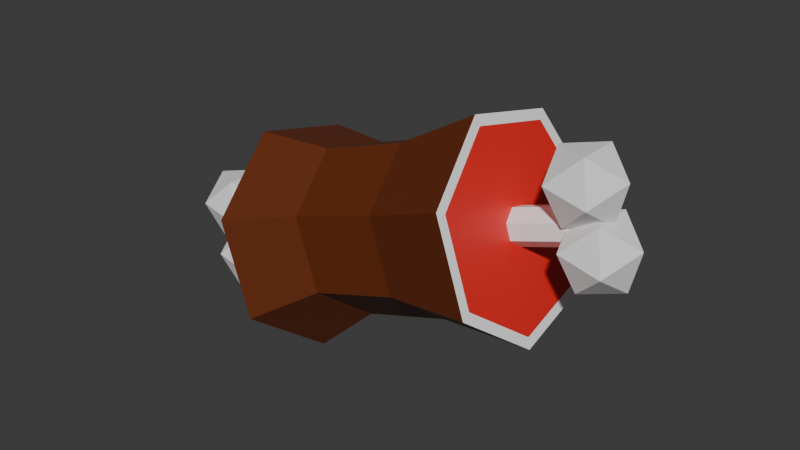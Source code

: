 # Source: BigMeat.blend  (saved by Blender 4.4.32; exported with 4.5.12 LTS)
import bpy
from mathutils import Matrix  # noqa: F401  (used for matrix-valued properties, if any)

bpy.ops.wm.read_factory_settings(use_empty=True)
scene = bpy.context.scene
scene.name = 'Scene'

# ---- collections
col_collection = bpy.data.collections.new('Collection'); scene.collection.children.link(col_collection)

# ---- materials (node trees are filled in below, after node groups)
mat_material_002 = bpy.data.materials.new('Material.002')
mat_material_001 = bpy.data.materials.new('Material.001')
mat_material_003 = bpy.data.materials.new('Material.003')

# ---- material node trees
mat_material_002.use_nodes = True; mat_material_002.node_tree.nodes.clear()
_N = mat_material_002.node_tree.nodes; _L = mat_material_002.node_tree.links
n0 = _N.new('ShaderNodeBsdfPrincipled'); n0.name = 'Principled BSDF'; n0.location = (10, 300)
n0.inputs[0].default_value = (0.1364, 0.02708, 0.004835, 1.0)
n1 = _N.new('ShaderNodeOutputMaterial'); n1.name = 'Material Output'; n1.location = (300, 300)
_L.new(n0.outputs[0], n1.inputs[0])
n1.is_active_output = True
mat_material_001.use_nodes = True; mat_material_001.node_tree.nodes.clear()
_N = mat_material_001.node_tree.nodes; _L = mat_material_001.node_tree.links
n0 = _N.new('ShaderNodeBsdfPrincipled'); n0.name = 'Principled BSDF'; n0.location = (10, 300)
n0.inputs[0].default_value = (1.0, 1.0, 1.0, 1.0)
n1 = _N.new('ShaderNodeOutputMaterial'); n1.name = 'Material Output'; n1.location = (300, 300)
_L.new(n0.outputs[0], n1.inputs[0])
n1.is_active_output = True
mat_material_003.use_nodes = True; mat_material_003.node_tree.nodes.clear()
_N = mat_material_003.node_tree.nodes; _L = mat_material_003.node_tree.links
n0 = _N.new('ShaderNodeBsdfPrincipled'); n0.name = 'Principled BSDF'; n0.location = (10, 300)
n0.inputs[0].default_value = (0.8004, 0.02199, 0.0194, 1.0)
n1 = _N.new('ShaderNodeOutputMaterial'); n1.name = 'Material Output'; n1.location = (300, 300)
_L.new(n0.outputs[0], n1.inputs[0])
n1.is_active_output = True

# ---- world
world_world = bpy.data.worlds.new('World'); scene.world = world_world
world_world.use_nodes = True; world_world.node_tree.nodes.clear()
_N = world_world.node_tree.nodes; _L = world_world.node_tree.links
n0 = _N.new('ShaderNodeOutputWorld'); n0.name = 'World Output'; n0.location = (300, 300)
n1 = _N.new('ShaderNodeBackground'); n1.name = 'Background'; n1.location = (10, 300)
n1.inputs[0].default_value = (0.05088, 0.05088, 0.05088, 1.0)
_L.new(n1.outputs[0], n0.inputs[0])
n0.is_active_output = True
world_world.color = (0.05088, 0.05088, 0.05088)
world_world.sun_shadow_jitter_overblur = 0.0

# ---- meshes
me_circle = bpy.data.meshes.new('Circle')
me_circle.from_pydata([(0.0, 1.0, 0.0), (-0.7818, 0.6235, 0.0), (-0.9749, -0.2225, 0.0), (-0.4339, -0.901, 0.0), (0.4339, -0.901, 0.0), (0.9749, -0.2225, 0.0), (0.7818, 0.6235, 0.0), (0.0, 1.0, 0.3655), (-0.7818, 0.6235, 0.3655), (-0.9749, -0.2225, 0.3655), (-0.4339, -0.901, 0.3655), (0.4339, -0.901, 0.3655), (0.9749, -0.2225, 0.3655), (0.7818, 0.6235, 0.3655), (0.0, 1.0, -0.7136), (-0.7818, 0.6235, -0.7136), (-0.9749, -0.2225, -0.7136), (-0.4339, -0.901, -0.7136), (0.4339, -0.901, -0.7136), (0.9749, -0.2225, -0.7136), (0.7818, 0.6235, -0.7136), (-0.7818, 0.6235, -0.3481), (-0.9749, -0.2225, -0.3481), (-0.9732, 0.7761, 1.457), (-1.859e-09, 1.245, 1.457), (-1.214, -0.277, 1.457), (-0.5401, -1.122, 1.457), (0.5401, -1.122, 1.457), (1.214, -0.277, 1.457), (0.9732, 0.7761, 1.457), (-1.859e-09, 1.245, 1.457), (-0.9732, 0.7761, 1.457), (-1.214, -0.277, 1.457), (-0.5401, -1.122, 1.457), (0.5401, -1.122, 1.457), (1.214, -0.277, 1.457), (0.9732, 0.7761, 1.457), (-0.9816, 0.8206, -1.556), (0.06647, 1.325, -1.556), (-1.24, -0.3135, -1.556), (-0.5152, -1.223, -1.556), (0.6481, -1.223, -1.556), (1.373, -0.3135, -1.556), (1.115, 0.8206, -1.556)], [], [(0, 6, 13, 7), (5, 4, 11, 12), (3, 2, 9, 10), (1, 0, 7, 8), (6, 5, 12, 13), (4, 3, 10, 11), (2, 1, 8, 9), (9, 8, 23, 25), (7, 13, 29, 24), (12, 11, 27, 28), (10, 9, 25, 26), (8, 7, 24, 23), (13, 12, 28, 29), (11, 10, 26, 27), (2, 3, 17, 16), (6, 0, 14, 20), (3, 4, 18, 17), (8, 1, 15, 21), (0, 1, 15, 14), (4, 5, 19, 18), (1, 2, 16, 15), (2, 9, 22, 16), (5, 6, 20, 19), (18, 19, 42, 41), (15, 16, 39, 37), (19, 20, 43, 42), (16, 17, 40, 39), (20, 14, 38, 43), (17, 18, 41, 40), (14, 15, 37, 38), (36, 30, 24, 29), (32, 33, 26, 25), (33, 34, 27, 26), (34, 35, 28, 27), (35, 36, 29, 28), (31, 32, 25, 23), (30, 31, 23, 24)])
_uv = me_circle.uv_layers.new(name='UVMap')
_uv.uv.foreach_set('vector', [0.0, 0.0, 0.0, 0.0, 0.0, 0.0, 0.0, 0.0, 0.0, 0.0, 0.0, 0.0, 0.0, 0.0, 0.0, 0.0, 0.0, 0.0, 0.0, 0.0, 0.0, 0.0, 0.0, 0.0, 0.0, 0.0, 0.0, 0.0, 0.0, 0.0, 0.0, 0.0, 0.0, 0.0, 0.0, 0.0, 0.0, 0.0, 0.0, 0.0, 0.0, 0.0, 0.0, 0.0, 0.0, 0.0, 0.0, 0.0, 0.0, 0.0, 0.0, 0.0, 0.0, 0.0, 0.0, 0.0, 0.0, 0.0, 0.0, 0.0, 0.0, 0.0, 0.0, 0.0, 0.0, 0.0, 0.0, 0.0, 0.0, 0.0, 0.0, 0.0, 0.0, 0.0, 0.0, 0.0, 0.0, 0.0, 0.0, 0.0, 0.0, 0.0, 0.0, 0.0, 0.0, 0.0, 0.0, 0.0, 0.0, 0.0, 0.0, 0.0, 0.0, 0.0, 0.0, 0.0, 0.0, 0.0, 0.0, 0.0, 0.0, 0.0, 0.0, 0.0, 0.0, 0.0, 0.0, 0.0, 0.0, 0.0, 0.0, 0.0, 0.0, 0.0, 0.0, 0.0, 0.0, 0.0, 0.0, 0.0, 0.0, 0.0, 0.0, 0.0, 0.0, 0.0, 0.0, 0.0, 0.0, 0.0, 0.0, 0.0, 0.0, 0.0, 0.0, 0.0, 0.0, 0.0, 0.0, 0.0, 0.0, 0.0, 0.0, 0.0, 0.0, 0.0, 0.0, 0.0, 0.0, 0.0, 0.0, 0.0, 0.0, 0.0, 0.0, 0.0, 0.0, 0.0, 0.0, 0.0, 0.0, 0.0, 0.0, 0.0, 0.0, 0.0, 0.0, 0.0, 0.0, 0.0, 0.0, 0.0, 0.0, 0.0, 0.0, 0.0, 0.0, 0.0, 0.0, 0.0, 0.0, 0.0, 0.0, 0.0, 0.0, 0.0, 0.0, 0.0, 0.0, 0.0, 0.0, 0.0, 0.0, 0.0, 0.0, 0.0, 0.0, 0.0, 0.0, 0.0, 0.0, 0.0, 0.0, 0.0, 0.0, 0.0, 0.0, 0.0, 0.0, 0.0, 0.0, 0.0, 0.0, 0.0, 0.0, 0.0, 0.0, 0.0, 0.0, 0.0, 0.0, 0.0, 0.0, 0.0, 0.0, 0.0, 0.0, 0.0, 0.0, 0.0, 0.0, 0.0, 0.0, 0.0, 0.0, 0.0, 0.0, 0.0, 0.0, 0.0, 0.0, 0.0, 0.0, 0.0, 0.0, 0.0, 0.0, 0.0, 0.0, 0.0, 0.0, 0.0, 0.0, 0.0, 0.0, 0.0, 0.0, 0.0, 0.0, 0.0, 0.0, 0.0, 0.0, 0.0, 0.0, 0.0, 0.0, 0.0, 0.0, 0.0, 0.0, 0.0, 0.0, 0.0, 0.0, 0.0, 0.0, 0.0, 0.0, 0.0, 0.0, 0.0, 0.0, 0.0, 0.0, 0.0, 0.0, 0.0, 0.0, 0.0, 0.0, 0.0, 0.0, 0.0, 0.0, 0.0])
me_circle.materials.append(mat_material_002)
me_circle.update()
me_icosphere = bpy.data.meshes.new('Icosphere')
me_icosphere.from_pydata([(0.0, 0.0, -1.0), (0.7236, -0.5257, -0.4472), (-0.2764, -0.8506, -0.4472), (-0.8944, 0.0, -0.4472), (-0.2764, 0.8506, -0.4472), (0.7236, 0.5257, -0.4472), (0.2764, -0.8506, 0.4472), (-0.7236, -0.5257, 0.4472), (-0.7236, 0.5257, 0.4472), (0.2764, 0.8506, 0.4472), (0.8944, 0.0, 0.4472), (0.0, 0.0, 1.0)], [], [(0, 1, 2), (1, 0, 5), (0, 2, 3), (0, 3, 4), (0, 4, 5), (1, 5, 10), (2, 1, 6), (3, 2, 7), (4, 3, 8), (5, 4, 9), (1, 10, 6), (2, 6, 7), (3, 7, 8), (4, 8, 9), (5, 9, 10), (6, 10, 11), (7, 6, 11), (8, 7, 11), (9, 8, 11), (10, 9, 11)])
_uv = me_icosphere.uv_layers.new(name='UVMap')
_uv.uv.foreach_set('vector', [0.1818, 0.0, 0.2727, 0.1575, 0.09091, 0.1575, 0.2727, 0.1575, 0.3636, 0.0, 0.4545, 0.1575, 0.9091, 0.0, 1.0, 0.1575, 0.8182, 0.1575, 0.7273, 0.0, 0.8182, 0.1575, 0.6364, 0.1575, 0.5455, 0.0, 0.6364, 0.1575, 0.4545, 0.1575, 0.2727, 0.1575, 0.4545, 0.1575, 0.3636, 0.3149, 0.09091, 0.1575, 0.2727, 0.1575, 0.1818, 0.3149, 0.8182, 0.1575, 1.0, 0.1575, 0.9091, 0.3149, 0.6364, 0.1575, 0.8182, 0.1575, 0.7273, 0.3149, 0.4545, 0.1575, 0.6364, 0.1575, 0.5455, 0.3149, 0.2727, 0.1575, 0.3636, 0.3149, 0.1818, 0.3149, 0.09091, 0.1575, 0.1818, 0.3149, 0.0, 0.3149, 0.8182, 0.1575, 0.9091, 0.3149, 0.7273, 0.3149, 0.6364, 0.1575, 0.7273, 0.3149, 0.5455, 0.3149, 0.4545, 0.1575, 0.5455, 0.3149, 0.3636, 0.3149, 0.1818, 0.3149, 0.3636, 0.3149, 0.2727, 0.4724, 0.0, 0.3149, 0.1818, 0.3149, 0.09091, 0.4724, 0.7273, 0.3149, 0.9091, 0.3149, 0.8182, 0.4724, 0.5455, 0.3149, 0.7273, 0.3149, 0.6364, 0.4724, 0.3636, 0.3149, 0.5455, 0.3149, 0.4545, 0.4724])
me_icosphere.update()
me_icosphere_001 = bpy.data.meshes.new('Icosphere.001')
me_icosphere_001.from_pydata([(0.0, 0.0, -1.0), (0.7236, -0.5257, -0.4472), (-0.2764, -0.8506, -0.4472), (-0.8944, 0.0, -0.4472), (-0.2764, 0.8506, -0.4472), (0.7236, 0.5257, -0.4472), (0.2764, -0.8506, 0.4472), (-0.7236, -0.5257, 0.4472), (-0.7236, 0.5257, 0.4472), (0.2764, 0.8506, 0.4472), (0.8944, 0.0, 0.4472), (0.0, 0.0, 1.0)], [], [(0, 1, 2), (1, 0, 5), (0, 2, 3), (0, 3, 4), (0, 4, 5), (1, 5, 10), (2, 1, 6), (3, 2, 7), (4, 3, 8), (5, 4, 9), (1, 10, 6), (2, 6, 7), (3, 7, 8), (4, 8, 9), (5, 9, 10), (6, 10, 11), (7, 6, 11), (8, 7, 11), (9, 8, 11), (10, 9, 11)])
_uv = me_icosphere_001.uv_layers.new(name='UVMap')
_uv.uv.foreach_set('vector', [0.1818, 0.0, 0.2727, 0.1575, 0.09091, 0.1575, 0.2727, 0.1575, 0.3636, 0.0, 0.4545, 0.1575, 0.9091, 0.0, 1.0, 0.1575, 0.8182, 0.1575, 0.7273, 0.0, 0.8182, 0.1575, 0.6364, 0.1575, 0.5455, 0.0, 0.6364, 0.1575, 0.4545, 0.1575, 0.2727, 0.1575, 0.4545, 0.1575, 0.3636, 0.3149, 0.09091, 0.1575, 0.2727, 0.1575, 0.1818, 0.3149, 0.8182, 0.1575, 1.0, 0.1575, 0.9091, 0.3149, 0.6364, 0.1575, 0.8182, 0.1575, 0.7273, 0.3149, 0.4545, 0.1575, 0.6364, 0.1575, 0.5455, 0.3149, 0.2727, 0.1575, 0.3636, 0.3149, 0.1818, 0.3149, 0.09091, 0.1575, 0.1818, 0.3149, 0.0, 0.3149, 0.8182, 0.1575, 0.9091, 0.3149, 0.7273, 0.3149, 0.6364, 0.1575, 0.7273, 0.3149, 0.5455, 0.3149, 0.4545, 0.1575, 0.5455, 0.3149, 0.3636, 0.3149, 0.1818, 0.3149, 0.3636, 0.3149, 0.2727, 0.4724, 0.0, 0.3149, 0.1818, 0.3149, 0.09091, 0.4724, 0.7273, 0.3149, 0.9091, 0.3149, 0.8182, 0.4724, 0.5455, 0.3149, 0.7273, 0.3149, 0.6364, 0.4724, 0.3636, 0.3149, 0.5455, 0.3149, 0.4545, 0.4724])
me_icosphere_001.update()
me_circle_001 = bpy.data.meshes.new('Circle.001')
me_circle_001.from_pydata([(4.978e-08, 0.2115, 1.254), (-0.1654, 0.1319, 1.254), (-0.2062, -0.04707, 1.254), (-0.09179, -0.1906, 1.254), (0.09179, -0.1906, 1.254), (0.2062, -0.04707, 1.254), (0.1654, 0.1319, 1.254), (-2.846e-07, 0.2115, 2.56), (-0.1654, 0.1319, 2.56), (-0.2062, -0.04707, 2.56), (-0.09179, -0.1906, 2.56), (0.09179, -0.1906, 2.56), (0.2062, -0.04707, 2.56), (0.1654, 0.1319, 2.56)], [], [(6, 5, 12, 13), (8, 7, 13, 12, 11, 10, 9), (1, 0, 7, 8), (4, 3, 10, 11), (2, 1, 8, 9), (5, 4, 11, 12), (0, 6, 13, 7), (3, 2, 9, 10)])
_uv = me_circle_001.uv_layers.new(name='UVMap')
_uv.uv.foreach_set('vector', [0.0, 0.0, 0.0, 0.0, 0.0, 0.0, 0.0, 0.0, 0.0, 0.0, 0.0, 0.0, 0.0, 0.0, 0.0, 0.0, 0.0, 0.0, 0.0, 0.0, 0.0, 0.0, 0.0, 0.0, 0.0, 0.0, 0.0, 0.0, 0.0, 0.0, 0.0, 0.0, 0.0, 0.0, 0.0, 0.0, 0.0, 0.0, 0.0, 0.0, 0.0, 0.0, 0.0, 0.0, 0.0, 0.0, 0.0, 0.0, 0.0, 0.0, 0.0, 0.0, 0.0, 0.0, 0.0, 0.0, 0.0, 0.0, 0.0, 0.0, 0.0, 0.0, 0.0, 0.0, 0.0, 0.0, 0.0, 0.0, 0.0, 0.0])
me_circle_001.materials.append(mat_material_001)
me_circle_001.update()
me_circle_002 = bpy.data.meshes.new('Circle.002')
me_circle_002.from_pydata([(0.06647, 0.2154, -1.865), (-0.1138, 0.1286, -1.865), (-0.1584, -0.06649, -1.865), (-0.03359, -0.223, -1.865), (0.1665, -0.223, -1.865), (0.2913, -0.06649, -1.865), (0.2468, 0.1286, -1.865), (-0.1138, 0.1286, -2.887), (0.06647, 0.2154, -2.887), (-0.1584, -0.06649, -2.887), (-0.03359, -0.223, -2.887), (0.1665, -0.223, -2.887), (0.2913, -0.06649, -2.887), (0.2468, 0.1286, -2.887)], [], [(5, 6, 13, 12), (7, 9, 10, 11, 12, 13, 8), (3, 4, 11, 10), (1, 2, 9, 7), (6, 0, 8, 13), (4, 5, 12, 11), (2, 3, 10, 9), (0, 1, 7, 8)])
_uv = me_circle_002.uv_layers.new(name='UVMap')
_uv.uv.foreach_set('vector', [0.0, 0.0, 0.0, 0.0, 0.0, 0.0, 0.0, 0.0, 0.0, 0.0, 0.0, 0.0, 0.0, 0.0, 0.0, 0.0, 0.0, 0.0, 0.0, 0.0, 0.0, 0.0, 0.0, 0.0, 0.0, 0.0, 0.0, 0.0, 0.0, 0.0, 0.0, 0.0, 0.0, 0.0, 0.0, 0.0, 0.0, 0.0, 0.0, 0.0, 0.0, 0.0, 0.0, 0.0, 0.0, 0.0, 0.0, 0.0, 0.0, 0.0, 0.0, 0.0, 0.0, 0.0, 0.0, 0.0, 0.0, 0.0, 0.0, 0.0, 0.0, 0.0, 0.0, 0.0, 0.0, 0.0, 0.0, 0.0, 0.0, 0.0])
me_circle_002.materials.append(mat_material_001)
me_circle_002.update()
me_circle_003 = bpy.data.meshes.new('Circle.003')
me_circle_003.from_pydata([(-1.859e-09, 1.245, 1.457), (-0.9732, 0.7761, 1.457), (-1.214, -0.277, 1.457), (-0.5401, -1.122, 1.457), (0.5401, -1.122, 1.457), (1.214, -0.277, 1.457), (0.9732, 0.7761, 1.457), (-0.8753, 0.698, 1.457), (-1.647e-09, 1.12, 1.457), (-1.091, -0.2491, 1.457), (-0.4857, -1.009, 1.457), (0.4857, -1.009, 1.457), (1.091, -0.2491, 1.457), (0.8753, 0.698, 1.457)], [], [(0, 6, 13, 8), (6, 5, 12, 13), (5, 4, 11, 12), (4, 3, 10, 11), (3, 2, 9, 10), (2, 1, 7, 9), (1, 0, 8, 7)])
_uv = me_circle_003.uv_layers.new(name='UVMap')
_uv.uv.foreach_set('vector', [0.0, 0.0, 0.0, 0.0, 0.0, 0.0, 0.0, 0.0, 0.0, 0.0, 0.0, 0.0, 0.0, 0.0, 0.0, 0.0, 0.0, 0.0, 0.0, 0.0, 0.0, 0.0, 0.0, 0.0, 0.0, 0.0, 0.0, 0.0, 0.0, 0.0, 0.0, 0.0, 0.0, 0.0, 0.0, 0.0, 0.0, 0.0, 0.0, 0.0, 0.0, 0.0, 0.0, 0.0, 0.0, 0.0, 0.0, 0.0, 0.0, 0.0, 0.0, 0.0, 0.0, 0.0, 0.0, 0.0])
me_circle_003.materials.append(mat_material_001)
me_circle_003.update()
me_circle_004 = bpy.data.meshes.new('Circle.004')
me_circle_004.from_pydata([(-0.9816, 0.8206, -1.556), (0.06647, 1.325, -1.556), (-1.24, -0.3135, -1.556), (-0.5152, -1.223, -1.556), (0.6481, -1.223, -1.556), (1.373, -0.3135, -1.556), (1.115, 0.8206, -1.556), (-0.869, 0.7308, -1.556), (0.06647, 1.181, -1.556), (-1.1, -0.2814, -1.556), (-0.4527, -1.093, -1.556), (0.5856, -1.093, -1.556), (1.233, -0.2814, -1.556), (1.002, 0.7308, -1.556)], [], [(7, 8, 1, 0), (9, 7, 0, 2), (10, 9, 2, 3), (11, 10, 3, 4), (12, 11, 4, 5), (13, 12, 5, 6), (8, 13, 6, 1)])
_uv = me_circle_004.uv_layers.new(name='UVMap')
_uv.uv.foreach_set('vector', [0.0, 0.0, 0.0, 0.0, 0.0, 0.0, 0.0, 0.0, 0.0, 0.0, 0.0, 0.0, 0.0, 0.0, 0.0, 0.0, 0.0, 0.0, 0.0, 0.0, 0.0, 0.0, 0.0, 0.0, 0.0, 0.0, 0.0, 0.0, 0.0, 0.0, 0.0, 0.0, 0.0, 0.0, 0.0, 0.0, 0.0, 0.0, 0.0, 0.0, 0.0, 0.0, 0.0, 0.0, 0.0, 0.0, 0.0, 0.0, 0.0, 0.0, 0.0, 0.0, 0.0, 0.0, 0.0, 0.0])
me_circle_004.materials.append(mat_material_001)
me_circle_004.update()
me_circle_005 = bpy.data.meshes.new('Circle.005')
me_circle_005.from_pydata([(0.0, 0.1458, 1.457), (-0.114, 0.09093, 1.457), (-0.1422, -0.03245, 1.457), (-0.06328, -0.1314, 1.457), (0.06328, -0.1314, 1.457), (0.1422, -0.03245, 1.457), (0.114, 0.09093, 1.457), (-0.8753, 0.698, 1.457), (-1.647e-09, 1.12, 1.457), (-1.091, -0.2491, 1.457), (-0.4857, -1.009, 1.457), (0.4857, -1.009, 1.457), (1.091, -0.2491, 1.457), (0.8753, 0.698, 1.457)], [], [(7, 8, 0, 1), (9, 7, 1, 2), (10, 9, 2, 3), (11, 10, 3, 4), (12, 11, 4, 5), (13, 12, 5, 6), (8, 13, 6, 0)])
_uv = me_circle_005.uv_layers.new(name='UVMap')
_uv.uv.foreach_set('vector', [0.0, 0.0, 0.0, 0.0, 0.0, 0.0, 0.0, 0.0, 0.0, 0.0, 0.0, 0.0, 0.0, 0.0, 0.0, 0.0, 0.0, 0.0, 0.0, 0.0, 0.0, 0.0, 0.0, 0.0, 0.0, 0.0, 0.0, 0.0, 0.0, 0.0, 0.0, 0.0, 0.0, 0.0, 0.0, 0.0, 0.0, 0.0, 0.0, 0.0, 0.0, 0.0, 0.0, 0.0, 0.0, 0.0, 0.0, 0.0, 0.0, 0.0, 0.0, 0.0, 0.0, 0.0, 0.0, 0.0])
me_circle_005.materials.append(mat_material_003)
me_circle_005.update()
me_circle_006 = bpy.data.meshes.new('Circle.006')
me_circle_006.from_pydata([(0.06647, 0.2154, -1.556), (-0.1138, 0.1286, -1.556), (-0.1584, -0.06649, -1.556), (-0.03359, -0.223, -1.556), (0.1665, -0.223, -1.556), (0.2913, -0.06649, -1.556), (0.2468, 0.1286, -1.556), (-0.869, 0.7308, -1.556), (0.06647, 1.181, -1.556), (-1.1, -0.2814, -1.556), (-0.4527, -1.093, -1.556), (0.5856, -1.093, -1.556), (1.233, -0.2814, -1.556), (1.002, 0.7308, -1.556)], [], [(0, 6, 13, 8), (6, 5, 12, 13), (5, 4, 11, 12), (4, 3, 10, 11), (3, 2, 9, 10), (2, 1, 7, 9), (1, 0, 8, 7)])
_uv = me_circle_006.uv_layers.new(name='UVMap')
_uv.uv.foreach_set('vector', [0.0, 0.0, 0.0, 0.0, 0.0, 0.0, 0.0, 0.0, 0.0, 0.0, 0.0, 0.0, 0.0, 0.0, 0.0, 0.0, 0.0, 0.0, 0.0, 0.0, 0.0, 0.0, 0.0, 0.0, 0.0, 0.0, 0.0, 0.0, 0.0, 0.0, 0.0, 0.0, 0.0, 0.0, 0.0, 0.0, 0.0, 0.0, 0.0, 0.0, 0.0, 0.0, 0.0, 0.0, 0.0, 0.0, 0.0, 0.0, 0.0, 0.0, 0.0, 0.0, 0.0, 0.0, 0.0, 0.0])
me_circle_006.materials.append(mat_material_003)
me_circle_006.update()

# ---- objects
ob_circle = bpy.data.objects.new('Circle', me_circle)
ob_icosphere = bpy.data.objects.new('Icosphere', me_icosphere)
ob_icosphere_001 = bpy.data.objects.new('Icosphere.001', me_icosphere_001)
ob_circle_001 = bpy.data.objects.new('Circle.001', me_circle_001)
ob_circle_002 = bpy.data.objects.new('Circle.002', me_circle_002)
ob_circle_003 = bpy.data.objects.new('Circle.003', me_circle_003)
ob_circle_004 = bpy.data.objects.new('Circle.004', me_circle_004)
ob_circle_005 = bpy.data.objects.new('Circle.005', me_circle_005)
ob_circle_006 = bpy.data.objects.new('Circle.006', me_circle_006)

# ---- transforms, parenting, visibility, modifiers, constraints
ob_circle.location = (0.06019, 0.0, 1.8)
ob_circle.rotation_euler = (0.0, 1.254, 0.0)
ob_circle.scale = (0.5607, 0.5607, 0.5607)
ob_icosphere.location = (1.346, 0.001749, 2.065)
ob_icosphere.rotation_euler = (0.0, 1.254, 0.0)
ob_icosphere.scale = (0.2592, 0.2592, 0.2592)
_m = ob_icosphere.modifiers.new('Array', 'ARRAY')
_m.relative_offset_displace = (-0.8, 0.0, 0.0)
ob_icosphere_001.location = (-1.317, 0.001749, 1.137)
ob_icosphere_001.rotation_euler = (0.0, 1.254, 0.0)
ob_icosphere_001.scale = (0.2592, 0.2592, 0.2592)
_m = ob_icosphere_001.modifiers.new('Array', 'ARRAY')
_m.relative_offset_displace = (-0.8, 0.0, 0.0)
ob_circle_001.location = (-0.1549, 0.0, 1.73)
ob_circle_001.rotation_euler = (0.0, 1.254, 0.0)
ob_circle_001.scale = (0.5607, 0.5607, 0.5607)
ob_circle_002.location = (0.1746, 0.0, 1.838)
ob_circle_002.rotation_euler = (0.0, 1.254, 0.0)
ob_circle_002.scale = (0.5607, 0.5607, 0.5607)
ob_circle_003.location = (0.06019, 0.0, 1.8)
ob_circle_003.rotation_euler = (0.0, 1.254, 0.0)
ob_circle_003.scale = (0.5607, 0.5607, 0.5607)
ob_circle_004.location = (0.06019, 0.0, 1.8)
ob_circle_004.rotation_euler = (0.0, 1.254, 0.0)
ob_circle_004.scale = (0.5607, 0.5607, 0.5607)
ob_circle_005.location = (0.06019, 0.0, 1.8)
ob_circle_005.rotation_euler = (0.0, 1.254, 0.0)
ob_circle_005.scale = (0.5607, 0.5607, 0.5607)
ob_circle_006.location = (0.06019, 0.0, 1.8)
ob_circle_006.rotation_euler = (0.0, 1.254, 0.0)
ob_circle_006.scale = (0.5607, 0.5607, 0.5607)

# ---- collection membership
col_collection.objects.link(ob_circle)
col_collection.objects.link(ob_icosphere)
col_collection.objects.link(ob_icosphere_001)
col_collection.objects.link(ob_circle_001)
col_collection.objects.link(ob_circle_002)
col_collection.objects.link(ob_circle_003)
col_collection.objects.link(ob_circle_004)
col_collection.objects.link(ob_circle_005)
col_collection.objects.link(ob_circle_006)

# ---- scene / render settings (as saved in the file)
scene.frame_start = 1; scene.frame_end = 250; scene.frame_set(1)
scene.render.engine = 'BLENDER_EEVEE_NEXT'
bpy.context.view_layer.update()

# ---- added for rendering (the .blend has no active camera and no usable light): camera, sun
cam_auto = bpy.data.cameras.new('AutoCamera')
cam_auto.lens = 50.0
cam_auto.sensor_width = 36.0
cam_auto.clip_end = 1000.0
ob_auto_camera = bpy.data.objects.new('AutoCamera', cam_auto)
scene.collection.objects.link(ob_auto_camera)
ob_auto_camera.location = (3.8163, -4.6025, 4.84525)
ob_auto_camera.rotation_euler = (1.09748, -7.21219e-08, 0.694738)
scene.camera = ob_auto_camera
light_auto_sun = bpy.data.lights.new('AutoSun', 'SUN')
light_auto_sun.energy = 3.0
light_auto_sun.angle = 0.0523599
ob_auto_sun = bpy.data.objects.new('AutoSun', light_auto_sun)
scene.collection.objects.link(ob_auto_sun)
ob_auto_sun.rotation_euler = (0.872665, 0.174533, 0.523599)
bpy.context.view_layer.update()
